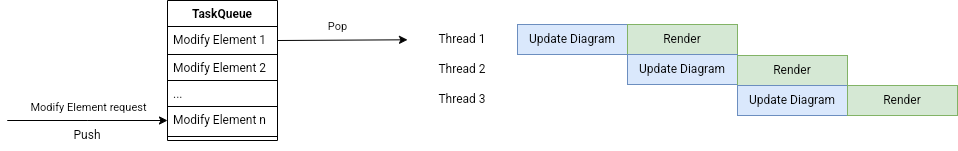

The diagram above was exported from draw.io. Its source (the exported page's mxGraphModel, read from the mxfile embedded in the PNG):
<mxGraphModel dx="1902" dy="580" grid="1" gridSize="10" guides="1" tooltips="1" connect="1" arrows="1" fold="1" page="1" pageScale="1" pageWidth="850" pageHeight="1100" math="0" shadow="0">
  <root>
    <mxCell id="0" />
    <mxCell id="1" parent="0" />
    <mxCell id="CN8bynqgAKZOhwnIQO5O-1" value="TaskQueue" style="swimlane;fontStyle=1;align=center;verticalAlign=top;childLayout=stackLayout;horizontal=1;startSize=26;horizontalStack=0;resizeParent=1;resizeParentMax=0;resizeLast=0;collapsible=1;marginBottom=0;whiteSpace=wrap;html=1;" vertex="1" parent="1">
      <mxGeometry x="80" y="140" width="110" height="140" as="geometry" />
    </mxCell>
    <mxCell id="CN8bynqgAKZOhwnIQO5O-2" value="Modify Element 1" style="text;strokeColor=default;fillColor=none;align=left;verticalAlign=top;spacingLeft=4;spacingRight=4;overflow=hidden;rotatable=0;points=[[0,0.5],[1,0.5]];portConstraint=eastwest;whiteSpace=wrap;html=1;" vertex="1" parent="CN8bynqgAKZOhwnIQO5O-1">
      <mxGeometry y="26" width="110" height="28" as="geometry" />
    </mxCell>
    <mxCell id="CN8bynqgAKZOhwnIQO5O-9" value="Modify Element 2" style="text;strokeColor=default;fillColor=none;align=left;verticalAlign=top;spacingLeft=4;spacingRight=4;overflow=hidden;rotatable=0;points=[[0,0.5],[1,0.5]];portConstraint=eastwest;whiteSpace=wrap;html=1;" vertex="1" parent="CN8bynqgAKZOhwnIQO5O-1">
      <mxGeometry y="54" width="110" height="26" as="geometry" />
    </mxCell>
    <mxCell id="CN8bynqgAKZOhwnIQO5O-10" value="..." style="text;strokeColor=default;fillColor=none;align=left;verticalAlign=top;spacingLeft=4;spacingRight=4;overflow=hidden;rotatable=0;points=[[0,0.5],[1,0.5]];portConstraint=eastwest;whiteSpace=wrap;html=1;" vertex="1" parent="CN8bynqgAKZOhwnIQO5O-1">
      <mxGeometry y="80" width="110" height="26" as="geometry" />
    </mxCell>
    <mxCell id="CN8bynqgAKZOhwnIQO5O-4" value="Modify Element n" style="text;strokeColor=none;fillColor=none;align=left;verticalAlign=top;spacingLeft=4;spacingRight=4;overflow=hidden;rotatable=0;points=[[0,0.5],[1,0.5]];portConstraint=eastwest;whiteSpace=wrap;html=1;" vertex="1" parent="CN8bynqgAKZOhwnIQO5O-1">
      <mxGeometry y="106" width="110" height="26" as="geometry" />
    </mxCell>
    <mxCell id="CN8bynqgAKZOhwnIQO5O-3" value="" style="line;strokeWidth=1;fillColor=none;align=left;verticalAlign=middle;spacingTop=-1;spacingLeft=3;spacingRight=3;rotatable=0;labelPosition=right;points=[];portConstraint=eastwest;strokeColor=inherit;" vertex="1" parent="CN8bynqgAKZOhwnIQO5O-1">
      <mxGeometry y="132" width="110" height="8" as="geometry" />
    </mxCell>
    <mxCell id="CN8bynqgAKZOhwnIQO5O-12" value="" style="endArrow=classic;html=1;rounded=0;" edge="1" parent="1">
      <mxGeometry width="50" height="50" relative="1" as="geometry">
        <mxPoint y="260" as="sourcePoint" />
        <mxPoint x="80" y="260" as="targetPoint" />
        <Array as="points">
          <mxPoint x="-80" y="260" />
          <mxPoint y="260" />
        </Array>
      </mxGeometry>
    </mxCell>
    <mxCell id="CN8bynqgAKZOhwnIQO5O-13" value="Modify Element request" style="edgeLabel;html=1;align=center;verticalAlign=middle;resizable=0;points=[];" vertex="1" connectable="0" parent="CN8bynqgAKZOhwnIQO5O-12">
      <mxGeometry x="-0.1395" y="4" relative="1" as="geometry">
        <mxPoint x="57" y="-10" as="offset" />
      </mxGeometry>
    </mxCell>
    <mxCell id="CN8bynqgAKZOhwnIQO5O-15" value="Push" style="text;html=1;strokeColor=none;fillColor=none;align=center;verticalAlign=middle;whiteSpace=wrap;rounded=0;" vertex="1" parent="1">
      <mxGeometry x="-30" y="260" width="60" height="30" as="geometry" />
    </mxCell>
    <mxCell id="CN8bynqgAKZOhwnIQO5O-16" value="" style="endArrow=classic;html=1;rounded=0;" edge="1" parent="1" target="CN8bynqgAKZOhwnIQO5O-49">
      <mxGeometry width="50" height="50" relative="1" as="geometry">
        <mxPoint x="190" y="180" as="sourcePoint" />
        <mxPoint x="300" y="180" as="targetPoint" />
      </mxGeometry>
    </mxCell>
    <mxCell id="CN8bynqgAKZOhwnIQO5O-17" value="Pop" style="edgeLabel;html=1;align=center;verticalAlign=middle;resizable=0;points=[];" vertex="1" connectable="0" parent="CN8bynqgAKZOhwnIQO5O-16">
      <mxGeometry x="-0.0811" y="1" relative="1" as="geometry">
        <mxPoint y="-13" as="offset" />
      </mxGeometry>
    </mxCell>
    <mxCell id="CN8bynqgAKZOhwnIQO5O-53" value="" style="group" vertex="1" connectable="0" parent="1">
      <mxGeometry x="320" y="164" width="330" height="30" as="geometry" />
    </mxCell>
    <mxCell id="CN8bynqgAKZOhwnIQO5O-49" value="Thread 1" style="text;html=1;strokeColor=none;fillColor=none;align=center;verticalAlign=middle;whiteSpace=wrap;rounded=0;" vertex="1" parent="CN8bynqgAKZOhwnIQO5O-53">
      <mxGeometry width="110" height="30" as="geometry" />
    </mxCell>
    <mxCell id="CN8bynqgAKZOhwnIQO5O-51" value="Update Diagram" style="text;html=1;strokeColor=#6c8ebf;fillColor=#dae8fc;align=center;verticalAlign=middle;whiteSpace=wrap;rounded=0;" vertex="1" parent="CN8bynqgAKZOhwnIQO5O-53">
      <mxGeometry x="110" width="110" height="30" as="geometry" />
    </mxCell>
    <mxCell id="CN8bynqgAKZOhwnIQO5O-52" value="Render" style="text;html=1;strokeColor=#82b366;fillColor=#d5e8d4;align=center;verticalAlign=middle;whiteSpace=wrap;rounded=0;" vertex="1" parent="CN8bynqgAKZOhwnIQO5O-53">
      <mxGeometry x="220" width="110" height="30" as="geometry" />
    </mxCell>
    <mxCell id="CN8bynqgAKZOhwnIQO5O-54" value="" style="group" vertex="1" connectable="0" parent="1">
      <mxGeometry x="320" y="194" width="330" height="30" as="geometry" />
    </mxCell>
    <mxCell id="CN8bynqgAKZOhwnIQO5O-55" value="Thread 2" style="text;html=1;strokeColor=none;fillColor=none;align=center;verticalAlign=middle;whiteSpace=wrap;rounded=0;" vertex="1" parent="CN8bynqgAKZOhwnIQO5O-54">
      <mxGeometry width="110" height="30" as="geometry" />
    </mxCell>
    <mxCell id="CN8bynqgAKZOhwnIQO5O-56" value="Update Diagram" style="text;html=1;strokeColor=#6c8ebf;fillColor=#dae8fc;align=center;verticalAlign=middle;whiteSpace=wrap;rounded=0;" vertex="1" parent="CN8bynqgAKZOhwnIQO5O-54">
      <mxGeometry x="220" width="110" height="30" as="geometry" />
    </mxCell>
    <mxCell id="CN8bynqgAKZOhwnIQO5O-57" value="Render" style="text;html=1;strokeColor=#82b366;fillColor=#d5e8d4;align=center;verticalAlign=middle;whiteSpace=wrap;rounded=0;" vertex="1" parent="1">
      <mxGeometry x="650" y="195" width="110" height="30" as="geometry" />
    </mxCell>
    <mxCell id="CN8bynqgAKZOhwnIQO5O-60" value="Thread 3" style="text;html=1;strokeColor=none;fillColor=none;align=center;verticalAlign=middle;whiteSpace=wrap;rounded=0;" vertex="1" parent="1">
      <mxGeometry x="320" y="224" width="110" height="30" as="geometry" />
    </mxCell>
    <mxCell id="CN8bynqgAKZOhwnIQO5O-61" value="Update Diagram" style="text;html=1;strokeColor=#6c8ebf;fillColor=#dae8fc;align=center;verticalAlign=middle;whiteSpace=wrap;rounded=0;" vertex="1" parent="1">
      <mxGeometry x="650" y="225" width="110" height="30" as="geometry" />
    </mxCell>
    <mxCell id="CN8bynqgAKZOhwnIQO5O-62" value="Render" style="text;html=1;strokeColor=#82b366;fillColor=#d5e8d4;align=center;verticalAlign=middle;whiteSpace=wrap;rounded=0;" vertex="1" parent="1">
      <mxGeometry x="760" y="225" width="110" height="30" as="geometry" />
    </mxCell>
  </root>
</mxGraphModel>